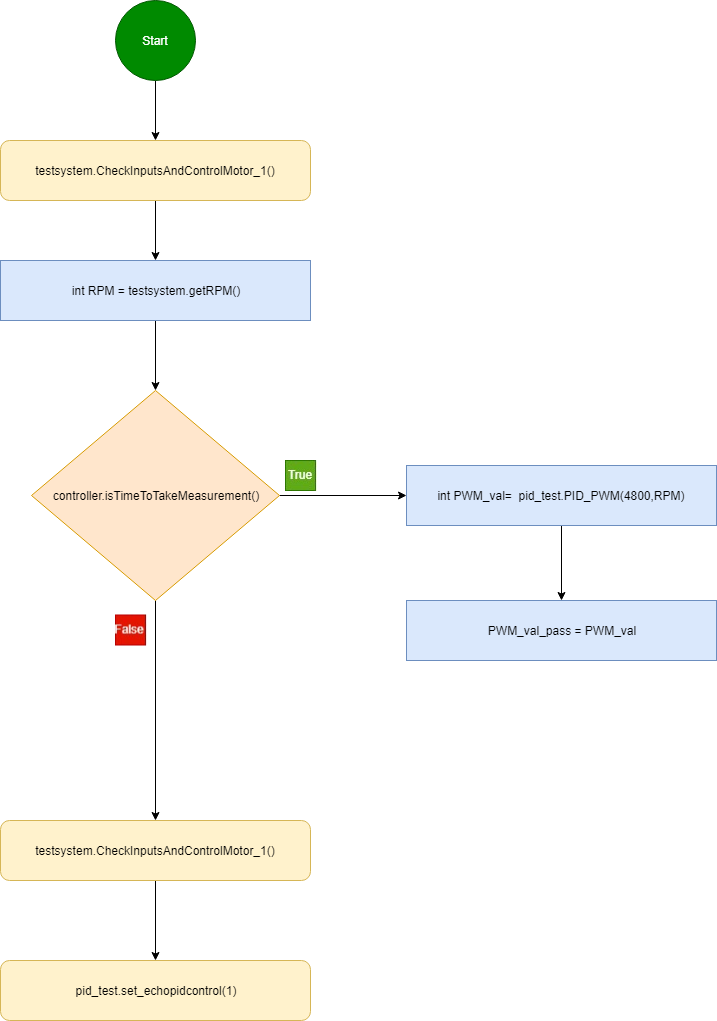

The diagram above was exported from draw.io. Its source (the exported page's mxGraphModel, read from the mxfile embedded in the PNG):
<mxGraphModel dx="647" dy="800" grid="1" gridSize="10" guides="1" tooltips="1" connect="1" arrows="1" fold="1" page="1" pageScale="1" pageWidth="827" pageHeight="1169" math="0" shadow="0">
  <root>
    <mxCell id="0" />
    <mxCell id="1" parent="0" />
    <mxCell id="2euMiZRzZHbRGHMWqdzO-3" style="edgeStyle=orthogonalEdgeStyle;rounded=0;orthogonalLoop=1;jettySize=auto;html=1;entryX=0.5;entryY=0;entryDx=0;entryDy=0;" edge="1" parent="1" source="2euMiZRzZHbRGHMWqdzO-1">
      <mxGeometry relative="1" as="geometry">
        <mxPoint x="400" y="180" as="targetPoint" />
      </mxGeometry>
    </mxCell>
    <mxCell id="2euMiZRzZHbRGHMWqdzO-1" value="Start" style="ellipse;whiteSpace=wrap;html=1;aspect=fixed;fillColor=#008a00;strokeColor=#005700;fontColor=#ffffff;" vertex="1" parent="1">
      <mxGeometry x="360" y="40" width="80" height="80" as="geometry" />
    </mxCell>
    <mxCell id="2euMiZRzZHbRGHMWqdzO-15" style="edgeStyle=orthogonalEdgeStyle;rounded=0;orthogonalLoop=1;jettySize=auto;html=1;" edge="1" parent="1" source="2euMiZRzZHbRGHMWqdzO-4" target="2euMiZRzZHbRGHMWqdzO-5">
      <mxGeometry relative="1" as="geometry" />
    </mxCell>
    <mxCell id="2euMiZRzZHbRGHMWqdzO-4" value="testsystem.CheckInputsAndControlMotor_1()" style="rounded=1;whiteSpace=wrap;html=1;fillColor=#fff2cc;strokeColor=#d6b656;" vertex="1" parent="1">
      <mxGeometry x="245" y="180" width="310" height="60" as="geometry" />
    </mxCell>
    <mxCell id="2euMiZRzZHbRGHMWqdzO-16" style="edgeStyle=orthogonalEdgeStyle;rounded=0;orthogonalLoop=1;jettySize=auto;html=1;entryX=0.5;entryY=0;entryDx=0;entryDy=0;" edge="1" parent="1" source="2euMiZRzZHbRGHMWqdzO-5" target="2euMiZRzZHbRGHMWqdzO-6">
      <mxGeometry relative="1" as="geometry" />
    </mxCell>
    <mxCell id="2euMiZRzZHbRGHMWqdzO-5" value="int RPM = testsystem.getRPM()" style="rounded=0;whiteSpace=wrap;html=1;fillColor=#dae8fc;strokeColor=#6c8ebf;" vertex="1" parent="1">
      <mxGeometry x="245" y="300" width="310" height="60" as="geometry" />
    </mxCell>
    <mxCell id="2euMiZRzZHbRGHMWqdzO-12" style="edgeStyle=orthogonalEdgeStyle;rounded=0;orthogonalLoop=1;jettySize=auto;html=1;entryX=0;entryY=0.5;entryDx=0;entryDy=0;" edge="1" parent="1" source="2euMiZRzZHbRGHMWqdzO-6" target="2euMiZRzZHbRGHMWqdzO-7">
      <mxGeometry relative="1" as="geometry" />
    </mxCell>
    <mxCell id="2euMiZRzZHbRGHMWqdzO-13" style="edgeStyle=orthogonalEdgeStyle;rounded=0;orthogonalLoop=1;jettySize=auto;html=1;" edge="1" parent="1" source="2euMiZRzZHbRGHMWqdzO-6" target="2euMiZRzZHbRGHMWqdzO-9">
      <mxGeometry relative="1" as="geometry" />
    </mxCell>
    <mxCell id="2euMiZRzZHbRGHMWqdzO-6" value="controller.isTimeToTakeMeasurement()" style="rhombus;whiteSpace=wrap;html=1;fillColor=#ffe6cc;strokeColor=#d79b00;" vertex="1" parent="1">
      <mxGeometry x="276" y="430" width="248" height="210" as="geometry" />
    </mxCell>
    <mxCell id="2euMiZRzZHbRGHMWqdzO-18" value="" style="edgeStyle=orthogonalEdgeStyle;rounded=0;orthogonalLoop=1;jettySize=auto;html=1;" edge="1" parent="1" source="2euMiZRzZHbRGHMWqdzO-7" target="2euMiZRzZHbRGHMWqdzO-8">
      <mxGeometry relative="1" as="geometry" />
    </mxCell>
    <mxCell id="2euMiZRzZHbRGHMWqdzO-7" value="int PWM_val=&amp;nbsp; pid_test.PID_PWM(4800,RPM)" style="rounded=0;whiteSpace=wrap;html=1;fillColor=#dae8fc;strokeColor=#6c8ebf;" vertex="1" parent="1">
      <mxGeometry x="651" y="505" width="310" height="60" as="geometry" />
    </mxCell>
    <mxCell id="2euMiZRzZHbRGHMWqdzO-8" value="PWM_val_pass = PWM_val" style="rounded=0;whiteSpace=wrap;html=1;fillColor=#dae8fc;strokeColor=#6c8ebf;" vertex="1" parent="1">
      <mxGeometry x="651" y="640" width="310" height="60" as="geometry" />
    </mxCell>
    <mxCell id="2euMiZRzZHbRGHMWqdzO-17" style="edgeStyle=orthogonalEdgeStyle;rounded=0;orthogonalLoop=1;jettySize=auto;html=1;" edge="1" parent="1" source="2euMiZRzZHbRGHMWqdzO-9" target="2euMiZRzZHbRGHMWqdzO-10">
      <mxGeometry relative="1" as="geometry" />
    </mxCell>
    <mxCell id="2euMiZRzZHbRGHMWqdzO-9" value="testsystem.CheckInputsAndControlMotor_1()" style="rounded=1;whiteSpace=wrap;html=1;fillColor=#fff2cc;strokeColor=#d6b656;" vertex="1" parent="1">
      <mxGeometry x="245" y="860" width="310" height="60" as="geometry" />
    </mxCell>
    <mxCell id="2euMiZRzZHbRGHMWqdzO-10" value="pid_test.set_echopidcontrol(1)" style="rounded=1;whiteSpace=wrap;html=1;fillColor=#fff2cc;strokeColor=#d6b656;" vertex="1" parent="1">
      <mxGeometry x="245" y="1000" width="310" height="60" as="geometry" />
    </mxCell>
    <mxCell id="2euMiZRzZHbRGHMWqdzO-11" value="" style="shape=image;verticalLabelPosition=bottom;labelBackgroundColor=#ffffff;verticalAlign=top;aspect=fixed;imageAspect=0;image=data:image/png,(base64 omitted: 3088 chars);" vertex="1" parent="1">
      <mxGeometry x="530" y="500" width="32" height="31" as="geometry" />
    </mxCell>
    <mxCell id="2euMiZRzZHbRGHMWqdzO-14" value="" style="shape=image;verticalLabelPosition=bottom;labelBackgroundColor=#ffffff;verticalAlign=top;aspect=fixed;imageAspect=0;image=data:image/png,(base64 omitted: 3172 chars);" vertex="1" parent="1">
      <mxGeometry x="360" y="654.5" width="32" height="31" as="geometry" />
    </mxCell>
  </root>
</mxGraphModel>